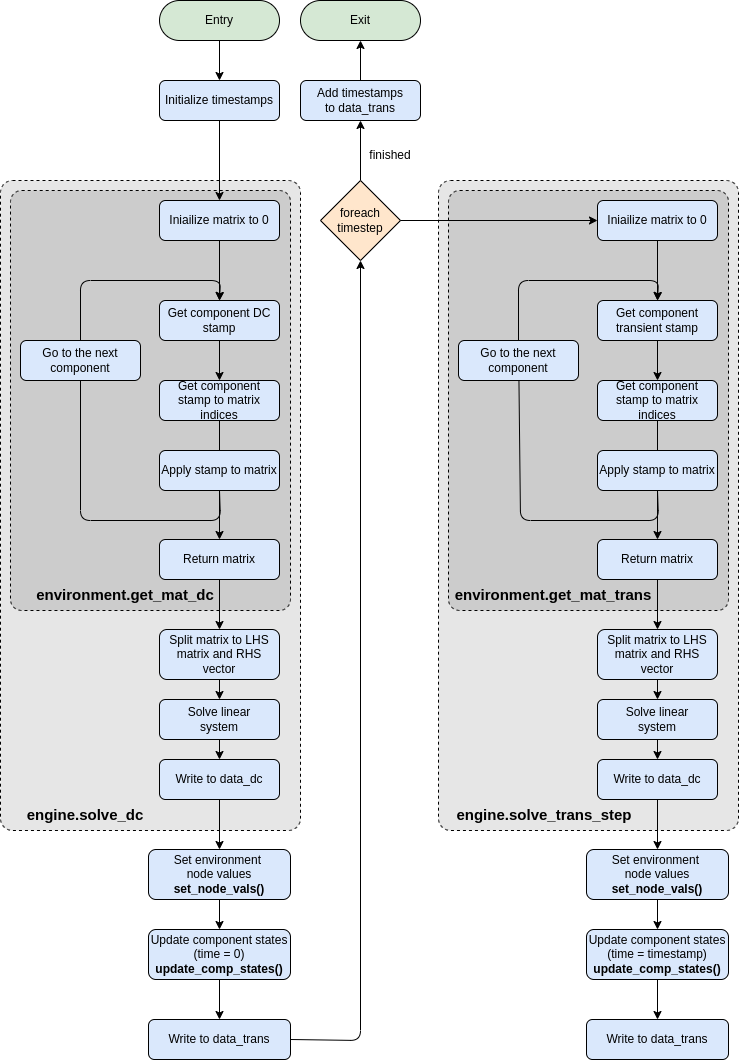

The diagram above was exported from draw.io. Its source (the exported page's mxGraphModel, read from the mxfile embedded in the PNG):
<mxGraphModel dx="1603" dy="821" grid="1" gridSize="10" guides="1" tooltips="1" connect="1" arrows="1" fold="1" page="1" pageScale="1" pageWidth="827" pageHeight="1169" math="0" shadow="0">
  <root>
    <mxCell id="0" />
    <mxCell id="1" parent="0" />
    <mxCell id="92" value="" style="rounded=1;whiteSpace=wrap;html=1;arcSize=4;dashed=1;fillColor=#E6E6E6;" parent="1" vertex="1">
      <mxGeometry x="80" y="200" width="300" height="650" as="geometry" />
    </mxCell>
    <mxCell id="91" value="" style="rounded=1;whiteSpace=wrap;html=1;arcSize=4;dashed=1;fillColor=#CCCCCC;" parent="1" vertex="1">
      <mxGeometry x="90" y="210" width="280" height="420" as="geometry" />
    </mxCell>
    <mxCell id="2" value="Entry" style="rounded=1;whiteSpace=wrap;html=1;fillColor=#d5e8d4;strokeColor=#000000;arcSize=50;" parent="1" vertex="1">
      <mxGeometry x="239" y="20" width="120" height="40" as="geometry" />
    </mxCell>
    <mxCell id="57" value="" style="edgeStyle=none;html=1;entryX=0.5;entryY=0;entryDx=0;entryDy=0;endArrow=classic;endFill=1;" parent="1" source="4" target="79" edge="1">
      <mxGeometry relative="1" as="geometry">
        <mxPoint x="299" y="240" as="sourcePoint" />
        <mxPoint x="600" y="570" as="targetPoint" />
        <Array as="points" />
      </mxGeometry>
    </mxCell>
    <mxCell id="76" value="" style="edgeStyle=none;html=1;endArrow=classic;endFill=1;entryX=0.5;entryY=0;entryDx=0;entryDy=0;" parent="1" source="2" target="4" edge="1">
      <mxGeometry relative="1" as="geometry">
        <mxPoint x="450" y="90" as="targetPoint" />
        <mxPoint x="299" y="70" as="sourcePoint" />
      </mxGeometry>
    </mxCell>
    <mxCell id="4" value="Initialize timestamps" style="rounded=1;whiteSpace=wrap;html=1;fillColor=#dae8fc;strokeColor=#000000;" parent="1" vertex="1">
      <mxGeometry x="239" y="100" width="120" height="40" as="geometry" />
    </mxCell>
    <mxCell id="78" value="&lt;font style=&quot;font-size: 15px;&quot;&gt;environment.get_mat_dc&lt;/font&gt;" style="text;html=1;strokeColor=none;fillColor=none;align=center;verticalAlign=middle;whiteSpace=wrap;rounded=0;dashed=1;fontStyle=1" parent="1" vertex="1">
      <mxGeometry x="110" y="599" width="190" height="30" as="geometry" />
    </mxCell>
    <mxCell id="82" value="" style="edgeStyle=none;html=1;" parent="1" source="79" target="80" edge="1">
      <mxGeometry relative="1" as="geometry" />
    </mxCell>
    <mxCell id="79" value="Iniailize matrix to 0" style="rounded=1;whiteSpace=wrap;html=1;fillColor=#dae8fc;strokeColor=#000000;" parent="1" vertex="1">
      <mxGeometry x="239" y="220" width="120" height="40" as="geometry" />
    </mxCell>
    <mxCell id="83" value="" style="edgeStyle=none;html=1;" parent="1" source="80" target="81" edge="1">
      <mxGeometry relative="1" as="geometry" />
    </mxCell>
    <mxCell id="80" value="Get component DC stamp" style="rounded=1;whiteSpace=wrap;html=1;fillColor=#dae8fc;strokeColor=#000000;" parent="1" vertex="1">
      <mxGeometry x="239" y="320" width="120" height="40" as="geometry" />
    </mxCell>
    <mxCell id="85" value="" style="edgeStyle=none;html=1;startArrow=none;" parent="1" source="148" target="84" edge="1">
      <mxGeometry relative="1" as="geometry" />
    </mxCell>
    <mxCell id="86" style="edgeStyle=none;html=1;entryX=0.5;entryY=0;entryDx=0;entryDy=0;startArrow=none;" parent="1" source="87" target="80" edge="1">
      <mxGeometry relative="1" as="geometry">
        <mxPoint x="299" y="300" as="targetPoint" />
        <mxPoint x="299" y="440" as="sourcePoint" />
        <Array as="points">
          <mxPoint x="160" y="300" />
          <mxPoint x="300" y="300" />
        </Array>
      </mxGeometry>
    </mxCell>
    <mxCell id="81" value="Get component stamp to matrix indices" style="rounded=1;whiteSpace=wrap;html=1;fillColor=#dae8fc;strokeColor=#000000;" parent="1" vertex="1">
      <mxGeometry x="239" y="400" width="120" height="40" as="geometry" />
    </mxCell>
    <mxCell id="89" style="edgeStyle=none;html=1;entryX=0.5;entryY=0;entryDx=0;entryDy=0;" parent="1" source="84" target="90" edge="1">
      <mxGeometry relative="1" as="geometry">
        <mxPoint x="299" y="639" as="targetPoint" />
      </mxGeometry>
    </mxCell>
    <mxCell id="84" value="Return matrix" style="rounded=1;whiteSpace=wrap;html=1;fillColor=#dae8fc;strokeColor=#000000;" parent="1" vertex="1">
      <mxGeometry x="239" y="559" width="120" height="40" as="geometry" />
    </mxCell>
    <mxCell id="88" value="" style="edgeStyle=none;html=1;entryX=0.5;entryY=0;entryDx=0;entryDy=0;endArrow=none;exitX=0.5;exitY=1;exitDx=0;exitDy=0;" parent="1" target="87" edge="1" source="148">
      <mxGeometry relative="1" as="geometry">
        <mxPoint x="299" y="320" as="targetPoint" />
        <mxPoint x="299" y="440" as="sourcePoint" />
        <Array as="points">
          <mxPoint x="300" y="540" />
          <mxPoint x="160" y="540" />
        </Array>
      </mxGeometry>
    </mxCell>
    <mxCell id="87" value="Go to the next component" style="rounded=1;whiteSpace=wrap;html=1;fillColor=#dae8fc;strokeColor=#000000;" parent="1" vertex="1">
      <mxGeometry x="100" y="360" width="120" height="40" as="geometry" />
    </mxCell>
    <mxCell id="96" style="edgeStyle=none;html=1;entryX=0.5;entryY=0;entryDx=0;entryDy=0;" parent="1" source="90" target="94" edge="1">
      <mxGeometry relative="1" as="geometry" />
    </mxCell>
    <mxCell id="90" value="Split matrix to LHS matrix and RHS vector" style="rounded=1;whiteSpace=wrap;html=1;fillColor=#dae8fc;strokeColor=#000000;" parent="1" vertex="1">
      <mxGeometry x="239" y="649" width="120" height="50" as="geometry" />
    </mxCell>
    <mxCell id="93" value="&lt;font style=&quot;font-size: 15px;&quot;&gt;engine.solve_dc&lt;/font&gt;" style="text;html=1;strokeColor=none;fillColor=none;align=center;verticalAlign=middle;whiteSpace=wrap;rounded=0;dashed=1;fontStyle=1" parent="1" vertex="1">
      <mxGeometry x="80" y="819" width="170" height="30" as="geometry" />
    </mxCell>
    <mxCell id="97" style="edgeStyle=none;html=1;" parent="1" source="94" target="95" edge="1">
      <mxGeometry relative="1" as="geometry" />
    </mxCell>
    <mxCell id="94" value="Solve linear&lt;br&gt;system" style="rounded=1;whiteSpace=wrap;html=1;fillColor=#dae8fc;strokeColor=#000000;" parent="1" vertex="1">
      <mxGeometry x="239" y="719" width="120" height="40" as="geometry" />
    </mxCell>
    <mxCell id="98" style="edgeStyle=none;html=1;entryX=0.5;entryY=0;entryDx=0;entryDy=0;" parent="1" source="95" target="99" edge="1">
      <mxGeometry relative="1" as="geometry">
        <mxPoint x="299" y="859" as="targetPoint" />
      </mxGeometry>
    </mxCell>
    <mxCell id="95" value="Write to data_dc" style="rounded=1;whiteSpace=wrap;html=1;fillColor=#dae8fc;strokeColor=#000000;" parent="1" vertex="1">
      <mxGeometry x="239" y="779" width="120" height="40" as="geometry" />
    </mxCell>
    <mxCell id="102" value="" style="edgeStyle=none;html=1;" parent="1" source="99" target="100" edge="1">
      <mxGeometry relative="1" as="geometry" />
    </mxCell>
    <mxCell id="99" value="Set environment &lt;br&gt;node values &lt;b&gt;set_node_vals()&lt;/b&gt;" style="rounded=1;whiteSpace=wrap;html=1;fillColor=#dae8fc;strokeColor=#000000;" parent="1" vertex="1">
      <mxGeometry x="228" y="869" width="142" height="50" as="geometry" />
    </mxCell>
    <mxCell id="105" value="" style="edgeStyle=none;html=1;" parent="1" source="100" target="103" edge="1">
      <mxGeometry relative="1" as="geometry" />
    </mxCell>
    <mxCell id="100" value="Update component states (time = 0)&lt;b&gt;&lt;br&gt;update_comp_states()&lt;/b&gt;" style="rounded=1;whiteSpace=wrap;html=1;fillColor=#dae8fc;strokeColor=#000000;" parent="1" vertex="1">
      <mxGeometry x="228" y="949" width="142" height="50" as="geometry" />
    </mxCell>
    <mxCell id="106" style="edgeStyle=none;html=1;entryX=0.5;entryY=1;entryDx=0;entryDy=0;exitX=1;exitY=0.5;exitDx=0;exitDy=0;" parent="1" source="103" target="108" edge="1">
      <mxGeometry relative="1" as="geometry">
        <mxPoint x="640" y="180" as="targetPoint" />
        <Array as="points">
          <mxPoint x="440" y="1060" />
        </Array>
      </mxGeometry>
    </mxCell>
    <mxCell id="103" value="Write to data_trans" style="rounded=1;whiteSpace=wrap;html=1;fillColor=#dae8fc;strokeColor=#000000;" parent="1" vertex="1">
      <mxGeometry x="228" y="1039" width="142" height="40" as="geometry" />
    </mxCell>
    <mxCell id="141" style="edgeStyle=none;html=1;entryX=0.5;entryY=1;entryDx=0;entryDy=0;" parent="1" source="108" target="137" edge="1">
      <mxGeometry relative="1" as="geometry" />
    </mxCell>
    <mxCell id="108" value="foreach&lt;br&gt;timestep" style="rhombus;whiteSpace=wrap;html=1;fillColor=#ffe6cc;strokeColor=#000000;" parent="1" vertex="1">
      <mxGeometry x="400" y="200" width="80" height="80" as="geometry" />
    </mxCell>
    <mxCell id="109" value="" style="rounded=1;whiteSpace=wrap;html=1;arcSize=4;dashed=1;fillColor=#E6E6E6;" parent="1" vertex="1">
      <mxGeometry x="518" y="200" width="300" height="650" as="geometry" />
    </mxCell>
    <mxCell id="110" value="" style="rounded=1;whiteSpace=wrap;html=1;arcSize=4;dashed=1;fillColor=#CCCCCC;" parent="1" vertex="1">
      <mxGeometry x="528" y="210" width="280" height="420" as="geometry" />
    </mxCell>
    <mxCell id="111" value="&lt;font style=&quot;font-size: 15px;&quot;&gt;environment.get_mat_trans&lt;/font&gt;" style="text;html=1;strokeColor=none;fillColor=none;align=center;verticalAlign=middle;whiteSpace=wrap;rounded=0;dashed=1;fontStyle=1" parent="1" vertex="1">
      <mxGeometry x="538" y="599" width="190" height="30" as="geometry" />
    </mxCell>
    <mxCell id="112" value="" style="edgeStyle=none;html=1;" parent="1" source="113" target="115" edge="1">
      <mxGeometry relative="1" as="geometry" />
    </mxCell>
    <mxCell id="113" value="Iniailize matrix to 0" style="rounded=1;whiteSpace=wrap;html=1;fillColor=#dae8fc;strokeColor=#000000;" parent="1" vertex="1">
      <mxGeometry x="677" y="220" width="120" height="40" as="geometry" />
    </mxCell>
    <mxCell id="114" value="" style="edgeStyle=none;html=1;" parent="1" source="115" target="118" edge="1">
      <mxGeometry relative="1" as="geometry" />
    </mxCell>
    <mxCell id="115" value="Get component transient stamp" style="rounded=1;whiteSpace=wrap;html=1;fillColor=#dae8fc;strokeColor=#000000;" parent="1" vertex="1">
      <mxGeometry x="677" y="320" width="120" height="40" as="geometry" />
    </mxCell>
    <mxCell id="116" value="" style="edgeStyle=none;html=1;startArrow=none;" parent="1" source="150" target="120" edge="1">
      <mxGeometry relative="1" as="geometry" />
    </mxCell>
    <mxCell id="117" style="edgeStyle=none;html=1;entryX=0.5;entryY=0;entryDx=0;entryDy=0;startArrow=none;" parent="1" source="122" target="115" edge="1">
      <mxGeometry relative="1" as="geometry">
        <mxPoint x="737" y="300" as="targetPoint" />
        <mxPoint x="737" y="440" as="sourcePoint" />
        <Array as="points">
          <mxPoint x="598" y="300" />
          <mxPoint x="738" y="300" />
        </Array>
      </mxGeometry>
    </mxCell>
    <mxCell id="118" value="Get component stamp to matrix indices" style="rounded=1;whiteSpace=wrap;html=1;fillColor=#dae8fc;strokeColor=#000000;" parent="1" vertex="1">
      <mxGeometry x="677" y="400" width="120" height="40" as="geometry" />
    </mxCell>
    <mxCell id="119" style="edgeStyle=none;html=1;entryX=0.5;entryY=0;entryDx=0;entryDy=0;" parent="1" source="120" target="124" edge="1">
      <mxGeometry relative="1" as="geometry">
        <mxPoint x="737" y="639" as="targetPoint" />
      </mxGeometry>
    </mxCell>
    <mxCell id="120" value="Return matrix" style="rounded=1;whiteSpace=wrap;html=1;fillColor=#dae8fc;strokeColor=#000000;" parent="1" vertex="1">
      <mxGeometry x="677" y="559" width="120" height="40" as="geometry" />
    </mxCell>
    <mxCell id="121" value="" style="edgeStyle=none;html=1;entryX=0.5;entryY=0;entryDx=0;entryDy=0;endArrow=none;exitX=0.5;exitY=1;exitDx=0;exitDy=0;" parent="1" target="122" edge="1" source="150">
      <mxGeometry relative="1" as="geometry">
        <mxPoint x="737" y="320" as="targetPoint" />
        <mxPoint x="737" y="440" as="sourcePoint" />
        <Array as="points">
          <mxPoint x="738" y="540" />
          <mxPoint x="600" y="540" />
        </Array>
      </mxGeometry>
    </mxCell>
    <mxCell id="122" value="Go to the next component" style="rounded=1;whiteSpace=wrap;html=1;fillColor=#dae8fc;strokeColor=#000000;" parent="1" vertex="1">
      <mxGeometry x="538" y="360" width="120" height="40" as="geometry" />
    </mxCell>
    <mxCell id="123" style="edgeStyle=none;html=1;entryX=0.5;entryY=0;entryDx=0;entryDy=0;" parent="1" source="124" target="127" edge="1">
      <mxGeometry relative="1" as="geometry" />
    </mxCell>
    <mxCell id="124" value="Split matrix to LHS matrix and RHS vector" style="rounded=1;whiteSpace=wrap;html=1;fillColor=#dae8fc;strokeColor=#000000;" parent="1" vertex="1">
      <mxGeometry x="677" y="649" width="120" height="50" as="geometry" />
    </mxCell>
    <mxCell id="125" value="&lt;font style=&quot;font-size: 15px;&quot;&gt;engine.solve_trans_step&lt;/font&gt;" style="text;html=1;strokeColor=none;fillColor=none;align=center;verticalAlign=middle;whiteSpace=wrap;rounded=0;dashed=1;fontStyle=1" parent="1" vertex="1">
      <mxGeometry x="518" y="819" width="212" height="30" as="geometry" />
    </mxCell>
    <mxCell id="126" style="edgeStyle=none;html=1;" parent="1" source="127" target="129" edge="1">
      <mxGeometry relative="1" as="geometry" />
    </mxCell>
    <mxCell id="127" value="Solve linear&lt;br&gt;system" style="rounded=1;whiteSpace=wrap;html=1;fillColor=#dae8fc;strokeColor=#000000;" parent="1" vertex="1">
      <mxGeometry x="677" y="719" width="120" height="40" as="geometry" />
    </mxCell>
    <mxCell id="128" style="edgeStyle=none;html=1;entryX=0.5;entryY=0;entryDx=0;entryDy=0;" parent="1" source="129" target="131" edge="1">
      <mxGeometry relative="1" as="geometry">
        <mxPoint x="737" y="859" as="targetPoint" />
      </mxGeometry>
    </mxCell>
    <mxCell id="129" value="Write to data_dc" style="rounded=1;whiteSpace=wrap;html=1;fillColor=#dae8fc;strokeColor=#000000;" parent="1" vertex="1">
      <mxGeometry x="677" y="779" width="120" height="40" as="geometry" />
    </mxCell>
    <mxCell id="130" value="" style="edgeStyle=none;html=1;" parent="1" source="131" target="133" edge="1">
      <mxGeometry relative="1" as="geometry" />
    </mxCell>
    <mxCell id="131" value="Set environment &lt;br&gt;node values &lt;b&gt;set_node_vals()&lt;/b&gt;" style="rounded=1;whiteSpace=wrap;html=1;fillColor=#dae8fc;strokeColor=#000000;" parent="1" vertex="1">
      <mxGeometry x="666" y="869" width="142" height="50" as="geometry" />
    </mxCell>
    <mxCell id="132" value="" style="edgeStyle=none;html=1;" parent="1" source="133" target="134" edge="1">
      <mxGeometry relative="1" as="geometry" />
    </mxCell>
    <mxCell id="133" value="Update component states (time = timestamp)&lt;b&gt;&lt;br&gt;update_comp_states()&lt;/b&gt;" style="rounded=1;whiteSpace=wrap;html=1;fillColor=#dae8fc;strokeColor=#000000;" parent="1" vertex="1">
      <mxGeometry x="666" y="949" width="142" height="50" as="geometry" />
    </mxCell>
    <mxCell id="134" value="Write to data_trans" style="rounded=1;whiteSpace=wrap;html=1;fillColor=#dae8fc;strokeColor=#000000;" parent="1" vertex="1">
      <mxGeometry x="666" y="1039" width="142" height="40" as="geometry" />
    </mxCell>
    <mxCell id="143" style="edgeStyle=none;html=1;entryX=0.5;entryY=1;entryDx=0;entryDy=0;" parent="1" source="137" target="138" edge="1">
      <mxGeometry relative="1" as="geometry" />
    </mxCell>
    <mxCell id="137" value="Add timestamps&lt;br&gt;to data_trans" style="rounded=1;whiteSpace=wrap;html=1;fillColor=#dae8fc;strokeColor=#000000;" parent="1" vertex="1">
      <mxGeometry x="380" y="100" width="120" height="40" as="geometry" />
    </mxCell>
    <mxCell id="138" value="Exit" style="rounded=1;whiteSpace=wrap;html=1;fillColor=#d5e8d4;strokeColor=#000000;arcSize=50;" parent="1" vertex="1">
      <mxGeometry x="380" y="20" width="120" height="40" as="geometry" />
    </mxCell>
    <mxCell id="144" style="edgeStyle=none;html=1;entryX=0;entryY=0.5;entryDx=0;entryDy=0;" parent="1" source="108" target="113" edge="1">
      <mxGeometry relative="1" as="geometry" />
    </mxCell>
    <mxCell id="145" value="finished" style="text;html=1;strokeColor=none;fillColor=none;align=center;verticalAlign=middle;whiteSpace=wrap;rounded=0;" parent="1" vertex="1">
      <mxGeometry x="440" y="160" width="60" height="30" as="geometry" />
    </mxCell>
    <mxCell id="149" value="" style="edgeStyle=none;html=1;endArrow=none;" edge="1" parent="1" source="81" target="148">
      <mxGeometry relative="1" as="geometry">
        <mxPoint x="299" y="440" as="sourcePoint" />
        <mxPoint x="299" y="559" as="targetPoint" />
      </mxGeometry>
    </mxCell>
    <mxCell id="148" value="Apply stamp to matrix" style="rounded=1;whiteSpace=wrap;html=1;fillColor=#dae8fc;strokeColor=#000000;" vertex="1" parent="1">
      <mxGeometry x="239" y="470" width="120" height="40" as="geometry" />
    </mxCell>
    <mxCell id="153" value="" style="edgeStyle=none;html=1;endArrow=none;" edge="1" parent="1" source="118" target="150">
      <mxGeometry relative="1" as="geometry">
        <mxPoint x="737" y="440" as="sourcePoint" />
        <mxPoint x="737" y="559" as="targetPoint" />
      </mxGeometry>
    </mxCell>
    <mxCell id="150" value="Apply stamp to matrix" style="rounded=1;whiteSpace=wrap;html=1;fillColor=#dae8fc;strokeColor=#000000;" vertex="1" parent="1">
      <mxGeometry x="677" y="470" width="120" height="40" as="geometry" />
    </mxCell>
  </root>
</mxGraphModel>